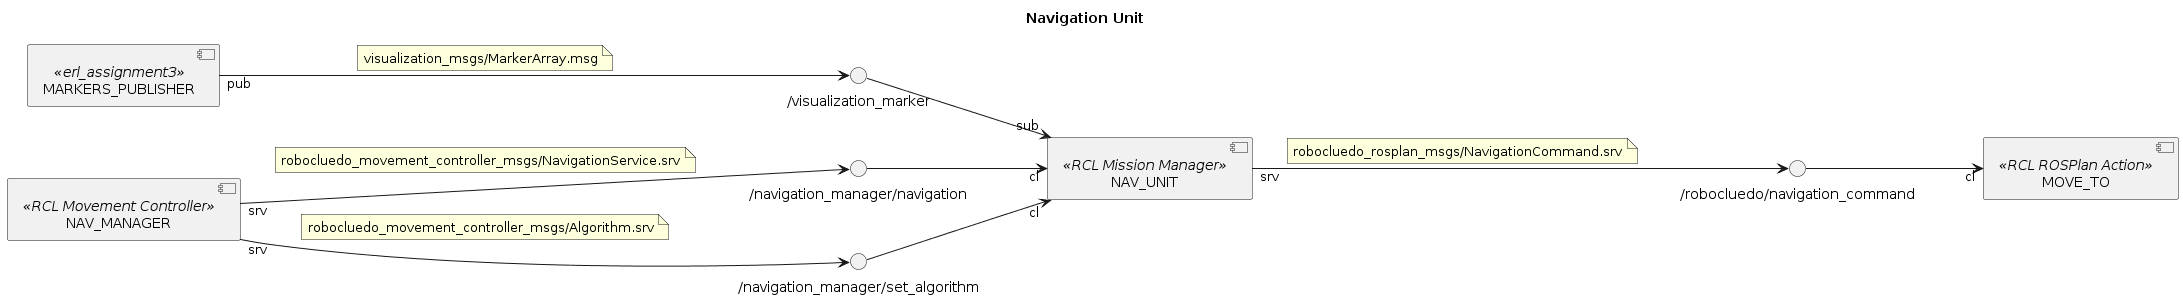

The diagram above was rendered by PlantUML. Its source (embedded in the PNG):
@startuml

title Navigation Unit
left to right direction

''' COMPONENTS
component NAV_UNIT <<RCL Mission Manager>>
component NAV_MANAGER <<RCL Movement Controller>>
component MOVE_TO <<RCL ROSPlan Action>>
component MARKERS_PUBLISHER <<erl_assignment3>>

''' INTERFACES
() "/robocluedo/navigation_command" as SRV_ROSPLAN_NAV
NAV_UNIT "srv" --> SRV_ROSPLAN_NAV
note on link: robocluedo_rosplan_msgs/NavigationCommand.srv

() "/navigation_manager/navigation" as SRV_NAV
NAV_MANAGER "srv" --> SRV_NAV
note on link: robocluedo_movement_controller_msgs/NavigationService.srv

() "/navigation_manager/set_algorithm" as SRV_ALGO
NAV_MANAGER "srv" --> SRV_ALGO
note on link: robocluedo_movement_controller_msgs/Algorithm.srv

() "/visualization_marker" as TOPIC_MARKER
TOPIC_MARKER <-up- "pub" MARKERS_PUBLISHER
note on link: visualization_msgs/MarkerArray.msg

''' LINKS
SRV_ROSPLAN_NAV --> "cl" MOVE_TO
SRV_NAV --> "cl" NAV_UNIT
SRV_ALGO --> "cl" NAV_UNIT
TOPIC_MARKER -down-> "sub" NAV_UNIT

@enduml